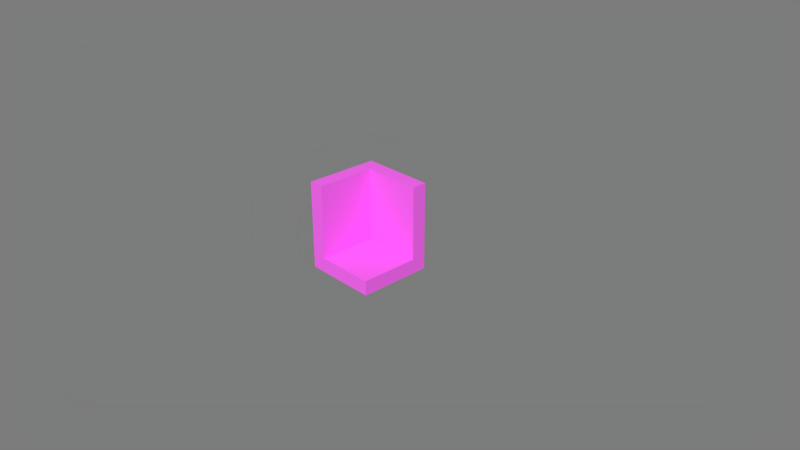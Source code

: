 # Source: room_corner.blend  (saved by Blender 2.78.0; exported with 4.5.12 LTS)
import bpy
from mathutils import Matrix  # noqa: F401  (used for matrix-valued properties, if any)

bpy.ops.wm.read_factory_settings(use_empty=True)
scene = bpy.context.scene
scene.name = 'Scene'

# ---- collections
col_collection_1 = bpy.data.collections.new('Collection 1'); scene.collection.children.link(col_collection_1)

# ---- images (referenced by path relative to the original .blend; pixels are not part of the script)
import os
ASSET_DIR = os.environ.get("B2B_ASSET_DIR", "")  # directory of the original .blend (textures are referenced by path, not embedded)
HERE = os.path.dirname(os.path.abspath(__file__))  # packed textures are extracted next to this script under _unpacked/

def load_image(name, relpath, width, height, colorspace="sRGB"):
    """Load a texture the original file referenced (path relative to the .blend, or extracted next to this script)."""
    p = next((c for c in (os.path.join(HERE, relpath), os.path.join(ASSET_DIR, relpath)) if relpath and os.path.exists(c)), "")
    if p:
        img = bpy.data.images.load(p, check_existing=True)
        img.name = name
    else:  # same state as the original file: an image datablock whose file is absent (Cycles renders it pink)
        img = bpy.data.images.new(name, width, height)
        img.source = "FILE"
        img.filepath = "//" + (relpath or name)
    img.colorspace_settings.name = colorspace
    return img
img_wall_jpg_001 = load_image('wall.jpg.001', 'textures/wall.jpg', 1024, 1024, 'sRGB')
img_room_corner_png = load_image('room_corner.png', 'room_corner.png', 1024, 1024, 'sRGB')

# ---- materials (node trees are filled in below, after node groups)
mat_room_corner = bpy.data.materials.new('room_corner')
mat_room_corner.alpha_threshold = 0.0
mat_room_corner.roughness = 0.5
mat_room_corner.line_color = (0.0, 0.0, 0.0, 1.0)

# ---- material node trees
mat_room_corner.use_nodes = True; mat_room_corner.node_tree.nodes.clear()
_N = mat_room_corner.node_tree.nodes; _L = mat_room_corner.node_tree.links
n0 = _N.new('ShaderNodeBsdfDiffuse'); n0.name = 'Diffuse BSDF'; n0.location = (28, 440)
n0.inputs[0].default_value = (0.8, 0.7179, 0.5592, 1.0)
n1 = _N.new('ShaderNodeBsdfDiffuse'); n1.name = 'Diffuse BSDF.001'; n1.location = (27, 279)
n2 = _N.new('ShaderNodeTexImage'); n2.name = 'Image Texture'; n2.location = (-179, 177)
n2.width = 140
n2.image = img_wall_jpg_001
n3 = _N.new('ShaderNodeRGBToBW'); n3.name = 'RGB to BW'; n3.location = (21, 129)
n4 = _N.new('ShaderNodeUVMap'); n4.name = 'UV Map'; n4.location = (-375, 12)
n4.uv_map = 'wall'
n5 = _N.new('ShaderNodeMixShader'); n5.name = 'Mix Shader'; n5.location = (248, 342)
n5.inputs[0].default_value = 0.8
n6 = _N.new('ShaderNodeOutputMaterial'); n6.name = 'Material Output'; n6.location = (445, 281)
n7 = _N.new('ShaderNodeTexImage'); n7.name = 'Image Texture.001'; n7.location = (185, 15)
n7.width = 274
n7.image = img_room_corner_png
n8 = _N.new('ShaderNodeDisplacement'); n8.name = 'Displacement'; n8.location = (0, 0)
n8.inputs[1].default_value = 0.0
n8.inputs[2].default_value = 0.1
_L.new(n2.outputs[0], n1.inputs[0])
_L.new(n2.outputs[0], n3.inputs[0])
_L.new(n4.outputs[0], n2.inputs[0])
_L.new(n0.outputs[0], n5.inputs[1])
_L.new(n1.outputs[0], n5.inputs[2])
_L.new(n5.outputs[0], n6.inputs[0])
_L.new(n3.outputs[0], n8.inputs[0])
_L.new(n8.outputs[0], n6.inputs[2])
n6.is_active_output = True

# ---- world
world_world = bpy.data.worlds.new('World'); scene.world = world_world
world_world.use_nodes = True; world_world.node_tree.nodes.clear()
_N = world_world.node_tree.nodes; _L = world_world.node_tree.links
n0 = _N.new('ShaderNodeOutputWorld'); n0.name = 'World Output'; n0.location = (300, 300)
n1 = _N.new('ShaderNodeBackground'); n1.name = 'Background'; n1.location = (10, 300)
n1.inputs[0].default_value = (1.0, 1.0, 1.0, 1.0)
n1.inputs[1].default_value = 0.2
_L.new(n1.outputs[0], n0.inputs[0])
n0.is_active_output = True
world_world.color = (0.05088, 0.05088, 0.05088)
world_world.use_sun_shadow = False
world_world.sun_shadow_jitter_overblur = 0.0
world_world.cycles.sampling_method = 'MANUAL'

# ---- cameras
cam_camera = bpy.data.cameras.new('Camera')
cam_camera.clip_end = 100.0
cam_camera.lens = 35.0
cam_camera.sensor_width = 32.0
cam_camera.sensor_height = 18.0
cam_camera.ortho_scale = 7.314
cam_camera.dof.focus_distance = 0.0

# ---- meshes
me_room_corner = bpy.data.meshes.new('room_corner')
me_room_corner.from_pydata([(0.5, 0.5, -0.2), (0.5, -0.5, -0.2), (-0.5, -0.5, -0.2), (-0.5, 0.5, -0.2), (0.5, 0.5, 0.0), (0.5, -0.5, 0.0), (-0.5, -0.5, 0.0), (-0.5, 0.5, 0.0)], [], [(0, 1, 2, 3), (4, 7, 6, 5), (0, 4, 5, 1), (1, 5, 6, 2), (2, 6, 7, 3), (4, 0, 3, 7)])
_uv = me_room_corner.uv_layers.new(name='lightmap')
_uv.uv.foreach_set('vector', [0.9967, 0.003268, 0.9967, 0.3301, 0.6699, 0.3301, 0.6699, 0.003268, 0.3301, 0.6699, 0.3301, 0.9967, 0.003268, 0.9967, 0.003268, 0.6699, 0.7353, 0.6634, 0.6699, 0.6634, 0.6699, 0.3366, 0.7353, 0.3366, 0.8072, 0.9967, 0.7418, 0.9967, 0.7418, 0.6699, 0.8072, 0.6699, 0.8791, 0.9967, 0.8137, 0.9967, 0.8137, 0.6699, 0.8791, 0.6699, 0.8856, 0.6699, 0.951, 0.6699, 0.951, 0.9967, 0.8856, 0.9967])
_uv = me_room_corner.uv_layers.new(name='texture')
_uv.uv.foreach_set('vector', [0.6591, 0.3366, 0.6591, 0.6634, 0.3344, 0.6634, 0.3344, 0.3366, 0.6591, 0.003268, 0.6591, 0.3301, 0.3344, 0.3301, 0.3344, 0.003268, 0.4968, 0.9967, 0.4318, 0.9967, 0.4318, 0.6699, 0.4968, 0.6699, 0.5682, 0.9967, 0.5032, 0.9967, 0.5032, 0.6699, 0.5682, 0.6699, 0.9968, 0.3301, 0.9318, 0.3301, 0.9318, 0.003268, 0.9968, 0.003268, 0.5747, 0.6699, 0.6396, 0.6699, 0.6396, 0.9967, 0.5747, 0.9967])
_uv.active_render = True
_uv = me_room_corner.uv_layers.new(name='wall')
_uv.uv.foreach_set('vector', [0.9999, 0.9999, 0.0001004, 0.9999, 9.998e-05, 0.0001, 0.9999, 9.998e-05, 0.9999, 0.9999, 0.0001002, 0.9999, 9.998e-05, 0.0001004, 0.9999, 9.998e-05, 1.0, 4.472e-05, 1.0, 0.2, 4.472e-05, 0.2, 4.51e-05, 4.493e-05, 1.0, 4.472e-05, 1.0, 0.2, 4.472e-05, 0.2, 4.484e-05, 4.476e-05, 4.472e-05, 0.2, 4.484e-05, 4.472e-05, 1.0, 4.496e-05, 1.0, 0.2, 1.0, 4.472e-05, 1.0, 0.2, 4.487e-05, 0.2, 4.472e-05, 4.499e-05])
me_room_corner.materials.append(mat_room_corner)
me_room_corner.use_remesh_preserve_volume = False
me_room_corner.use_remesh_preserve_attributes = False
me_room_corner.use_mirror_vertex_groups = False
me_room_corner.update()
me_corner_wall_001 = bpy.data.meshes.new('corner_wall.001')
me_corner_wall_001.from_pydata([(0.4, 0.1, -0.5), (0.4, -0.1, -0.5), (-0.4, 0.1, -0.5), (-0.4, -0.1, -0.5), (0.4, 0.1, 0.5), (0.4, -0.1, 0.5), (-0.4, 0.1, 0.5), (-0.4, -0.1, 0.5), (0.4, 0.1, -0.5), (0.4, -0.1, -0.5), (-0.4, 0.1, -0.5), (-0.4, -0.1, -0.5)], [], [(2, 3, 7, 6), (6, 7, 5, 4), (4, 5, 1, 0), (2, 6, 4, 0), (7, 3, 1, 5), (8, 9, 11, 10)])
_uv = me_corner_wall_001.uv_layers.new(name='texture')
_uv.uv.foreach_set('vector', [0.2175, 0.6699, 0.2825, 0.6699, 0.2825, 0.9967, 0.2175, 0.9967, 0.9968, 0.598, 0.9318, 0.598, 0.9318, 0.3366, 0.9968, 0.3366, 0.211, 0.9967, 0.1461, 0.9967, 0.1461, 0.6699, 0.211, 0.6699, 0.6656, 0.6634, 0.6656, 0.3366, 0.9253, 0.3366, 0.9253, 0.6634, 0.6656, 0.3301, 0.6656, 0.003268, 0.9253, 0.003268, 0.9253, 0.3301, 0.9968, 0.866, 0.9318, 0.866, 0.9318, 0.6046, 0.9968, 0.6046])
_uv.active_render = True
_uv = me_corner_wall_001.uv_layers.new(name='lightmap')
_uv.uv.foreach_set('vector', [0.0, 0.0, 1.0, 0.0, 1.0, 1.0, 0.0, 1.0, 0.0, 0.0, 1.0, 0.0, 1.0, 1.0, 0.0, 1.0, 0.0, 0.0, 1.0, 0.0, 1.0, 1.0, 0.0, 1.0, 0.0, 0.0, 1.0, 0.0, 1.0, 1.0, 0.0, 1.0, 0.0, 0.0, 1.0, 0.0, 1.0, 1.0, 0.0, 1.0, 0.0, 0.0, 1.0, 0.0, 1.0, 1.0, 0.0, 1.0])
_uv = me_corner_wall_001.uv_layers.new(name='wall')
_uv.uv.foreach_set('vector', [4.472e-05, 4.478e-05, 0.2, 4.472e-05, 0.2, 1.0, 4.496e-05, 1.0, 1.0, 4.472e-05, 1.0, 0.2, 4.472e-05, 0.2, 4.472e-05, 4.497e-05, 0.2, 1.0, 4.509e-05, 1.0, 4.472e-05, 4.478e-05, 0.2, 4.472e-05, 0.9999, 9.998e-05, 0.9999, 0.9999, 0.0001001, 0.9999, 9.998e-05, 9.998e-05, 0.9999, 9.998e-05, 0.9999, 0.9999, 0.0001001, 0.9999, 9.998e-05, 0.0001, 4.472e-05, 0.2, 4.484e-05, 4.478e-05, 1.0, 4.472e-05, 1.0, 0.2])
me_corner_wall_001.materials.append(mat_room_corner)
me_corner_wall_001.use_remesh_preserve_volume = False
me_corner_wall_001.use_remesh_preserve_attributes = False
me_corner_wall_001.use_mirror_vertex_groups = False
me_corner_wall_001.update()
me_corner_wall = bpy.data.meshes.new('corner_wall')
me_corner_wall.from_pydata([(-0.1, 0.5, -0.5), (0.1, 0.5, -0.5), (-0.1, -0.5, -0.5), (0.1, -0.5, -0.5), (-0.1, 0.5, 0.5), (0.1, 0.5, 0.5), (-0.1, -0.5, 0.5), (0.1, -0.5, 0.5), (-0.1, 0.5, -0.5), (0.1, 0.5, -0.5), (-0.1, -0.5, -0.5), (0.1, -0.5, -0.5)], [], [(2, 3, 7, 6), (6, 7, 5, 4), (4, 5, 1, 0), (2, 6, 4, 0), (7, 3, 1, 5), (8, 9, 11, 10)])
_uv = me_corner_wall.uv_layers.new(name='texture')
_uv.uv.foreach_set('vector', [0.06818, 0.9967, 0.003247, 0.9967, 0.003247, 0.6699, 0.06818, 0.6699, 0.289, 0.6699, 0.3539, 0.6699, 0.3539, 0.9967, 0.289, 0.9967, 0.1396, 0.9967, 0.07468, 0.9967, 0.07468, 0.6699, 0.1396, 0.6699, 0.3279, 0.003268, 0.3279, 0.3301, 0.003247, 0.3301, 0.003247, 0.003268, 0.003247, 0.6634, 0.003247, 0.3366, 0.3279, 0.3366, 0.3279, 0.6634, 0.3604, 0.6699, 0.4253, 0.6699, 0.4253, 0.9967, 0.3604, 0.9967])
_uv.active_render = True
_uv = me_corner_wall.uv_layers.new(name='lightmap')
_uv.uv.foreach_set('vector', [0.0, 0.0, 1.0, 0.0, 1.0, 1.0, 0.0, 1.0, 0.0, 0.0, 1.0, 0.0, 1.0, 1.0, 0.0, 1.0, 0.0, 0.0, 1.0, 0.0, 1.0, 1.0, 0.0, 1.0, 0.0, 0.0, 1.0, 0.0, 1.0, 1.0, 0.0, 1.0, 0.0, 0.0, 1.0, 0.0, 1.0, 1.0, 0.0, 1.0, 0.0, 0.0, 1.0, 0.0, 1.0, 1.0, 0.0, 1.0])
_uv = me_corner_wall.uv_layers.new(name='wall')
_uv.uv.foreach_set('vector', [4.472e-05, 4.478e-05, 0.2, 4.472e-05, 0.2, 1.0, 4.496e-05, 1.0, 1.0, 4.472e-05, 1.0, 0.2, 4.472e-05, 0.2, 4.472e-05, 4.497e-05, 0.2, 1.0, 4.509e-05, 1.0, 4.472e-05, 4.478e-05, 0.2, 4.472e-05, 0.9999, 9.998e-05, 0.9999, 0.9999, 0.0001001, 0.9999, 9.998e-05, 9.998e-05, 0.9999, 9.998e-05, 0.9999, 0.9999, 0.0001001, 0.9999, 9.998e-05, 0.0001, 4.472e-05, 0.2, 4.484e-05, 4.478e-05, 1.0, 4.472e-05, 1.0, 0.2])
me_corner_wall.materials.append(mat_room_corner)
me_corner_wall.use_remesh_preserve_volume = False
me_corner_wall.use_remesh_preserve_attributes = False
me_corner_wall.use_mirror_vertex_groups = False
me_corner_wall.update()

# ---- objects
ob_camera = bpy.data.objects.new('Camera', cam_camera)
ob_room_corner = bpy.data.objects.new('room_corner', me_room_corner)
ob_corner_wall_001 = bpy.data.objects.new('corner_wall.001', me_corner_wall_001)
ob_corner_wall = bpy.data.objects.new('corner_wall', me_corner_wall)

# ---- transforms, parenting, visibility, modifiers, constraints
ob_camera.location = (7.481, -6.508, 5.344)
ob_camera.rotation_euler = (1.109, 0.0, 0.8149)
ob_camera.lock_rotations_4d = False
ob_camera.empty_display_type = 'ARROWS'
ob_camera.color = (0.0, 0.0, 0.0, 0.0)
ob_camera.display_type = 'WIRE'
ob_camera.lineart.crease_threshold = 0.0
ob_room_corner.location = (0.0, 0.0, 0.0)
ob_room_corner.lock_rotations_4d = False
ob_room_corner.empty_display_type = 'ARROWS'
ob_room_corner.lineart.crease_threshold = 0.0
_m = ob_room_corner.modifiers.new('EdgeSplit', 'EDGE_SPLIT')
_m.split_angle = 0.0
ob_corner_wall_001.parent = ob_room_corner
ob_corner_wall_001.location = (0.1, 0.4, 0.5)
ob_corner_wall_001.lineart.crease_threshold = 0.0
_m = ob_corner_wall_001.modifiers.new('EdgeSplit', 'EDGE_SPLIT')
_m.split_angle = 0.0
ob_corner_wall.parent = ob_room_corner
ob_corner_wall.location = (-0.4, -0.0, 0.5)
ob_corner_wall.lineart.crease_threshold = 0.0
_m = ob_corner_wall.modifiers.new('EdgeSplit', 'EDGE_SPLIT')
_m.split_angle = 0.0

# ---- collection membership
col_collection_1.objects.link(ob_camera)
col_collection_1.objects.link(ob_room_corner)
col_collection_1.objects.link(ob_corner_wall_001)
col_collection_1.objects.link(ob_corner_wall)

# ---- scene / render settings (as saved in the file)
scene.camera = ob_camera
scene.frame_start = 1; scene.frame_end = 250; scene.frame_set(1)
scene.render.engine = 'CYCLES'
scene.render.resolution_percentage = 50
scene.render.dither_intensity = 0.0
scene.cycles.use_denoising = False
scene.cycles.samples = 128
scene.cycles.sampling_pattern = 'TABULATED_SOBOL'
scene.cycles.light_sampling_threshold = 0.0
scene.cycles.use_adaptive_sampling = False
scene.cycles.use_light_tree = False
scene.cycles.blur_glossy = 0.0
scene.cycles.sample_clamp_indirect = 0.0
scene.view_settings.view_transform = 'Standard'
bpy.context.view_layer.update()

# ---- added for rendering (the .blend has no usable light): sun
light_auto_sun = bpy.data.lights.new('AutoSun', 'SUN')
light_auto_sun.energy = 3.0
light_auto_sun.angle = 0.0523599
ob_auto_sun = bpy.data.objects.new('AutoSun', light_auto_sun)
scene.collection.objects.link(ob_auto_sun)
ob_auto_sun.rotation_euler = (0.872665, 0.174533, 0.523599)
bpy.context.view_layer.update()
